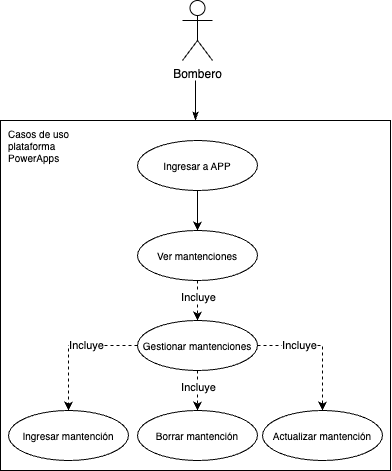

The diagram above was exported from draw.io. Its source (the exported page's mxGraphModel, read from the mxfile embedded in the PNG):
<mxGraphModel dx="1238" dy="926" grid="1" gridSize="10" guides="1" tooltips="1" connect="1" arrows="1" fold="1" page="1" pageScale="1" pageWidth="850" pageHeight="1100" math="0" shadow="0">
  <root>
    <mxCell id="0" />
    <mxCell id="1" parent="0" />
    <mxCell id="2" value="" style="group" vertex="1" connectable="0" parent="1">
      <mxGeometry x="1120" y="10" width="390" height="470" as="geometry" />
    </mxCell>
    <mxCell id="3" value="Bombero" style="shape=umlActor;verticalLabelPosition=bottom;verticalAlign=top;html=1;outlineConnect=0;" vertex="1" parent="2">
      <mxGeometry x="182" width="30" height="60" as="geometry" />
    </mxCell>
    <mxCell id="4" style="rounded=0;orthogonalLoop=1;jettySize=auto;html=1;exitX=0.5;exitY=0;exitDx=0;exitDy=0;startArrow=classicThin;startFill=1;endArrow=none;endFill=0;" edge="1" parent="2" source="5">
      <mxGeometry relative="1" as="geometry">
        <mxPoint x="194.9310344827586" y="80" as="targetPoint" />
      </mxGeometry>
    </mxCell>
    <mxCell id="5" value="" style="rounded=0;whiteSpace=wrap;html=1;" vertex="1" parent="2">
      <mxGeometry y="120" width="390" height="350" as="geometry" />
    </mxCell>
    <mxCell id="6" value="Casos de uso plataforma PowerApps" style="text;html=1;align=left;verticalAlign=middle;whiteSpace=wrap;rounded=0;fontSize=10;spacingLeft=6;" vertex="1" parent="2">
      <mxGeometry y="120" width="90" height="50" as="geometry" />
    </mxCell>
    <mxCell id="7" style="edgeStyle=orthogonalEdgeStyle;rounded=0;orthogonalLoop=1;jettySize=auto;html=1;exitX=0.5;exitY=1;exitDx=0;exitDy=0;dashed=1;" edge="1" parent="2" source="9" target="16">
      <mxGeometry relative="1" as="geometry" />
    </mxCell>
    <mxCell id="8" value="Incluye" style="edgeLabel;html=1;align=center;verticalAlign=middle;resizable=0;points=[];" vertex="1" connectable="0" parent="7">
      <mxGeometry x="-0.1707" relative="1" as="geometry">
        <mxPoint as="offset" />
      </mxGeometry>
    </mxCell>
    <mxCell id="9" value="Ver mantenciones" style="ellipse;whiteSpace=wrap;html=1;fontSize=10;" vertex="1" parent="2">
      <mxGeometry x="137" y="230" width="120" height="50" as="geometry" />
    </mxCell>
    <mxCell id="10" style="edgeStyle=orthogonalEdgeStyle;rounded=0;orthogonalLoop=1;jettySize=auto;html=1;exitX=0.5;exitY=1;exitDx=0;exitDy=0;entryX=0.5;entryY=0;entryDx=0;entryDy=0;dashed=1;" edge="1" parent="2" source="16" target="18">
      <mxGeometry relative="1" as="geometry" />
    </mxCell>
    <mxCell id="11" value="Incluye" style="edgeLabel;html=1;align=center;verticalAlign=middle;resizable=0;points=[];" vertex="1" connectable="0" parent="10">
      <mxGeometry x="-0.1833" relative="1" as="geometry">
        <mxPoint as="offset" />
      </mxGeometry>
    </mxCell>
    <mxCell id="12" style="edgeStyle=orthogonalEdgeStyle;rounded=0;orthogonalLoop=1;jettySize=auto;html=1;exitX=0;exitY=0.5;exitDx=0;exitDy=0;entryX=0.5;entryY=0;entryDx=0;entryDy=0;dashed=1;" edge="1" parent="2" source="16" target="17">
      <mxGeometry relative="1" as="geometry" />
    </mxCell>
    <mxCell id="13" value="Incluye" style="edgeLabel;html=1;align=center;verticalAlign=middle;resizable=0;points=[];" vertex="1" connectable="0" parent="12">
      <mxGeometry x="-0.228" y="-1" relative="1" as="geometry">
        <mxPoint as="offset" />
      </mxGeometry>
    </mxCell>
    <mxCell id="14" style="edgeStyle=orthogonalEdgeStyle;rounded=0;orthogonalLoop=1;jettySize=auto;html=1;exitX=1;exitY=0.5;exitDx=0;exitDy=0;entryX=0.5;entryY=0;entryDx=0;entryDy=0;dashed=1;" edge="1" parent="2" source="16" target="19">
      <mxGeometry relative="1" as="geometry" />
    </mxCell>
    <mxCell id="15" value="Incluye" style="edgeLabel;html=1;align=center;verticalAlign=middle;resizable=0;points=[];" vertex="1" connectable="0" parent="14">
      <mxGeometry x="-0.3598" y="1" relative="1" as="geometry">
        <mxPoint as="offset" />
      </mxGeometry>
    </mxCell>
    <mxCell id="16" value="Gestionar mantenciones" style="ellipse;whiteSpace=wrap;html=1;fontSize=10;" vertex="1" parent="2">
      <mxGeometry x="137" y="320" width="120" height="50" as="geometry" />
    </mxCell>
    <mxCell id="17" value="Ingresar mantención" style="ellipse;whiteSpace=wrap;html=1;fontSize=10;" vertex="1" parent="2">
      <mxGeometry x="8" y="410" width="120" height="50" as="geometry" />
    </mxCell>
    <mxCell id="18" value="Borrar mantención" style="ellipse;whiteSpace=wrap;html=1;fontSize=10;" vertex="1" parent="2">
      <mxGeometry x="137" y="410" width="120" height="50" as="geometry" />
    </mxCell>
    <mxCell id="19" value="Actualizar mantención" style="ellipse;whiteSpace=wrap;html=1;fontSize=10;" vertex="1" parent="2">
      <mxGeometry x="262" y="410" width="120" height="50" as="geometry" />
    </mxCell>
    <mxCell id="20" style="edgeStyle=orthogonalEdgeStyle;rounded=0;orthogonalLoop=1;jettySize=auto;html=1;exitX=0.5;exitY=1;exitDx=0;exitDy=0;entryX=0.5;entryY=0;entryDx=0;entryDy=0;" edge="1" parent="2" source="21" target="9">
      <mxGeometry relative="1" as="geometry" />
    </mxCell>
    <mxCell id="21" value="Ingresar a APP" style="ellipse;whiteSpace=wrap;html=1;fontSize=10;" vertex="1" parent="2">
      <mxGeometry x="137" y="140" width="120" height="50" as="geometry" />
    </mxCell>
  </root>
</mxGraphModel>